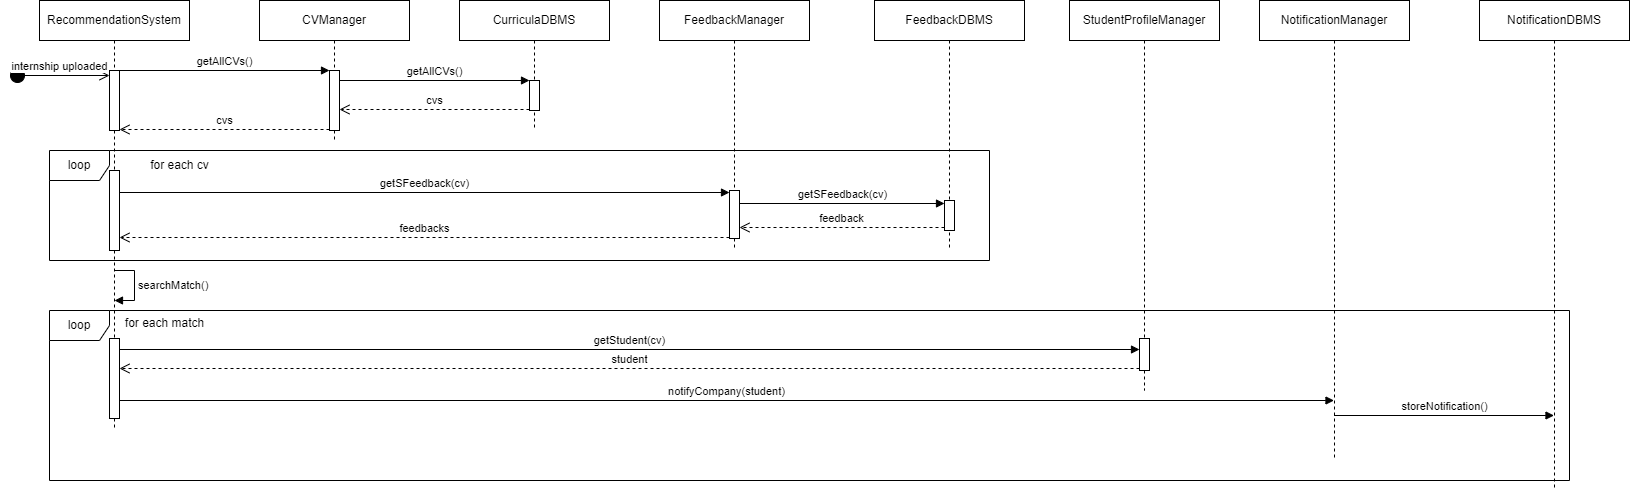

The diagram above was exported from draw.io. Its source (the exported page's mxGraphModel, read from the mxfile embedded in the PNG):
<mxGraphModel dx="1034" dy="511" grid="1" gridSize="10" guides="1" tooltips="1" connect="1" arrows="1" fold="1" page="1" pageScale="1" pageWidth="850" pageHeight="1100" math="0" shadow="0">
  <root>
    <mxCell id="0" />
    <mxCell id="1" parent="0" />
    <mxCell id="aM9ryv3xv72pqoxQDRHE-1" value="RecommendationSystem" style="shape=umlLifeline;perimeter=lifelinePerimeter;whiteSpace=wrap;html=1;container=0;dropTarget=0;collapsible=0;recursiveResize=0;outlineConnect=0;portConstraint=eastwest;newEdgeStyle={&quot;edgeStyle&quot;:&quot;elbowEdgeStyle&quot;,&quot;elbow&quot;:&quot;vertical&quot;,&quot;curved&quot;:0,&quot;rounded&quot;:0};" parent="1" vertex="1">
      <mxGeometry x="40" y="40" width="150" height="430" as="geometry" />
    </mxCell>
    <mxCell id="4znODPTKQySEmpPh3qxB-5" value="" style="html=1;points=[[0,0,0,0,5],[0,1,0,0,-5],[1,0,0,0,5],[1,1,0,0,-5]];perimeter=orthogonalPerimeter;outlineConnect=0;targetShapes=umlLifeline;portConstraint=eastwest;newEdgeStyle={&quot;curved&quot;:0,&quot;rounded&quot;:0};" parent="aM9ryv3xv72pqoxQDRHE-1" vertex="1">
      <mxGeometry x="70" y="70" width="10" height="60" as="geometry" />
    </mxCell>
    <mxCell id="4znODPTKQySEmpPh3qxB-20" value="" style="html=1;points=[[0,0,0,0,5],[0,1,0,0,-5],[1,0,0,0,5],[1,1,0,0,-5]];perimeter=orthogonalPerimeter;outlineConnect=0;targetShapes=umlLifeline;portConstraint=eastwest;newEdgeStyle={&quot;curved&quot;:0,&quot;rounded&quot;:0};" parent="aM9ryv3xv72pqoxQDRHE-1" vertex="1">
      <mxGeometry x="70" y="170" width="10" height="80" as="geometry" />
    </mxCell>
    <mxCell id="4znODPTKQySEmpPh3qxB-2" value="FeedbackDBMS" style="shape=umlLifeline;perimeter=lifelinePerimeter;whiteSpace=wrap;html=1;container=0;dropTarget=0;collapsible=0;recursiveResize=0;outlineConnect=0;portConstraint=eastwest;newEdgeStyle={&quot;edgeStyle&quot;:&quot;elbowEdgeStyle&quot;,&quot;elbow&quot;:&quot;vertical&quot;,&quot;curved&quot;:0,&quot;rounded&quot;:0};" parent="1" vertex="1">
      <mxGeometry x="875" y="40" width="150" height="250" as="geometry" />
    </mxCell>
    <mxCell id="4znODPTKQySEmpPh3qxB-3" value="NotificationManager" style="shape=umlLifeline;perimeter=lifelinePerimeter;whiteSpace=wrap;html=1;container=0;dropTarget=0;collapsible=0;recursiveResize=0;outlineConnect=0;portConstraint=eastwest;newEdgeStyle={&quot;edgeStyle&quot;:&quot;elbowEdgeStyle&quot;,&quot;elbow&quot;:&quot;vertical&quot;,&quot;curved&quot;:0,&quot;rounded&quot;:0};" parent="1" vertex="1">
      <mxGeometry x="1260" y="40" width="150" height="460" as="geometry" />
    </mxCell>
    <mxCell id="4znODPTKQySEmpPh3qxB-4" value="NotificationDBMS" style="shape=umlLifeline;perimeter=lifelinePerimeter;whiteSpace=wrap;html=1;container=0;dropTarget=0;collapsible=0;recursiveResize=0;outlineConnect=0;portConstraint=eastwest;newEdgeStyle={&quot;edgeStyle&quot;:&quot;elbowEdgeStyle&quot;,&quot;elbow&quot;:&quot;vertical&quot;,&quot;curved&quot;:0,&quot;rounded&quot;:0};" parent="1" vertex="1">
      <mxGeometry x="1480" y="40" width="150" height="490" as="geometry" />
    </mxCell>
    <mxCell id="4znODPTKQySEmpPh3qxB-6" value="CVManager" style="shape=umlLifeline;perimeter=lifelinePerimeter;whiteSpace=wrap;html=1;container=0;dropTarget=0;collapsible=0;recursiveResize=0;outlineConnect=0;portConstraint=eastwest;newEdgeStyle={&quot;edgeStyle&quot;:&quot;elbowEdgeStyle&quot;,&quot;elbow&quot;:&quot;vertical&quot;,&quot;curved&quot;:0,&quot;rounded&quot;:0};" parent="1" vertex="1">
      <mxGeometry x="260" y="40" width="150" height="140" as="geometry" />
    </mxCell>
    <mxCell id="4znODPTKQySEmpPh3qxB-7" value="" style="html=1;points=[[0,0,0,0,5],[0,1,0,0,-5],[1,0,0,0,5],[1,1,0,0,-5]];perimeter=orthogonalPerimeter;outlineConnect=0;targetShapes=umlLifeline;portConstraint=eastwest;newEdgeStyle={&quot;curved&quot;:0,&quot;rounded&quot;:0};" parent="4znODPTKQySEmpPh3qxB-6" vertex="1">
      <mxGeometry x="70" y="70" width="10" height="60" as="geometry" />
    </mxCell>
    <mxCell id="4znODPTKQySEmpPh3qxB-10" value="CurriculaDBMS" style="shape=umlLifeline;perimeter=lifelinePerimeter;whiteSpace=wrap;html=1;container=0;dropTarget=0;collapsible=0;recursiveResize=0;outlineConnect=0;portConstraint=eastwest;newEdgeStyle={&quot;edgeStyle&quot;:&quot;elbowEdgeStyle&quot;,&quot;elbow&quot;:&quot;vertical&quot;,&quot;curved&quot;:0,&quot;rounded&quot;:0};" parent="1" vertex="1">
      <mxGeometry x="460" y="40" width="150" height="130" as="geometry" />
    </mxCell>
    <mxCell id="4znODPTKQySEmpPh3qxB-11" value="" style="html=1;points=[[0,0,0,0,5],[0,1,0,0,-5],[1,0,0,0,5],[1,1,0,0,-5]];perimeter=orthogonalPerimeter;outlineConnect=0;targetShapes=umlLifeline;portConstraint=eastwest;newEdgeStyle={&quot;curved&quot;:0,&quot;rounded&quot;:0};" parent="4znODPTKQySEmpPh3qxB-10" vertex="1">
      <mxGeometry x="70" y="80" width="10" height="30" as="geometry" />
    </mxCell>
    <mxCell id="4znODPTKQySEmpPh3qxB-14" value="FeedbackManager" style="shape=umlLifeline;perimeter=lifelinePerimeter;whiteSpace=wrap;html=1;container=0;dropTarget=0;collapsible=0;recursiveResize=0;outlineConnect=0;portConstraint=eastwest;newEdgeStyle={&quot;edgeStyle&quot;:&quot;elbowEdgeStyle&quot;,&quot;elbow&quot;:&quot;vertical&quot;,&quot;curved&quot;:0,&quot;rounded&quot;:0};" parent="1" vertex="1">
      <mxGeometry x="660" y="40" width="150" height="250" as="geometry" />
    </mxCell>
    <mxCell id="4znODPTKQySEmpPh3qxB-15" value="" style="html=1;points=[[0,0,0,0,5],[0,1,0,0,-5],[1,0,0,0,5],[1,1,0,0,-5]];perimeter=orthogonalPerimeter;outlineConnect=0;targetShapes=umlLifeline;portConstraint=eastwest;newEdgeStyle={&quot;curved&quot;:0,&quot;rounded&quot;:0};" parent="4znODPTKQySEmpPh3qxB-14" vertex="1">
      <mxGeometry x="70" y="190" width="10" height="48" as="geometry" />
    </mxCell>
    <mxCell id="4znODPTKQySEmpPh3qxB-16" value="getAllCVs()" style="html=1;verticalAlign=bottom;endArrow=block;curved=0;rounded=0;" parent="1" edge="1">
      <mxGeometry width="80" relative="1" as="geometry">
        <mxPoint x="120" y="110" as="sourcePoint" />
        <mxPoint x="330" y="110" as="targetPoint" />
      </mxGeometry>
    </mxCell>
    <mxCell id="4znODPTKQySEmpPh3qxB-17" value="getAllCVs()" style="html=1;verticalAlign=bottom;endArrow=block;curved=0;rounded=0;" parent="1" edge="1">
      <mxGeometry width="80" relative="1" as="geometry">
        <mxPoint x="340" y="120" as="sourcePoint" />
        <mxPoint x="530.0000000000001" y="120" as="targetPoint" />
      </mxGeometry>
    </mxCell>
    <mxCell id="4znODPTKQySEmpPh3qxB-18" value="cvs" style="html=1;verticalAlign=bottom;endArrow=open;dashed=1;endSize=8;curved=0;rounded=0;" parent="1" edge="1">
      <mxGeometry relative="1" as="geometry">
        <mxPoint x="530.0000000000001" y="149" as="sourcePoint" />
        <mxPoint x="340" y="149" as="targetPoint" />
      </mxGeometry>
    </mxCell>
    <mxCell id="4znODPTKQySEmpPh3qxB-19" value="cvs" style="html=1;verticalAlign=bottom;endArrow=open;dashed=1;endSize=8;curved=0;rounded=0;" parent="1" edge="1">
      <mxGeometry relative="1" as="geometry">
        <mxPoint x="330" y="169" as="sourcePoint" />
        <mxPoint x="120" y="169" as="targetPoint" />
      </mxGeometry>
    </mxCell>
    <mxCell id="4znODPTKQySEmpPh3qxB-22" value="loop" style="shape=umlFrame;whiteSpace=wrap;html=1;pointerEvents=0;" parent="1" vertex="1">
      <mxGeometry x="50" y="190" width="940" height="110" as="geometry" />
    </mxCell>
    <mxCell id="4znODPTKQySEmpPh3qxB-23" value="getSFeedback(cv)" style="html=1;verticalAlign=bottom;endArrow=block;curved=0;rounded=0;" parent="1" edge="1">
      <mxGeometry width="80" relative="1" as="geometry">
        <mxPoint x="120" y="232" as="sourcePoint" />
        <mxPoint x="730" y="232" as="targetPoint" />
      </mxGeometry>
    </mxCell>
    <mxCell id="4znODPTKQySEmpPh3qxB-24" value="feedbacks" style="html=1;verticalAlign=bottom;endArrow=open;dashed=1;endSize=8;curved=0;rounded=0;" parent="1" edge="1">
      <mxGeometry relative="1" as="geometry">
        <mxPoint x="730" y="277" as="sourcePoint" />
        <mxPoint x="120" y="277" as="targetPoint" />
      </mxGeometry>
    </mxCell>
    <mxCell id="4znODPTKQySEmpPh3qxB-25" value="for each cv" style="text;html=1;align=center;verticalAlign=middle;resizable=0;points=[];autosize=1;strokeColor=none;fillColor=none;" parent="1" vertex="1">
      <mxGeometry x="140" y="190" width="80" height="30" as="geometry" />
    </mxCell>
    <mxCell id="4znODPTKQySEmpPh3qxB-26" value="" style="html=1;points=[[0,0,0,0,5],[0,1,0,0,-5],[1,0,0,0,5],[1,1,0,0,-5]];perimeter=orthogonalPerimeter;outlineConnect=0;targetShapes=umlLifeline;portConstraint=eastwest;newEdgeStyle={&quot;curved&quot;:0,&quot;rounded&quot;:0};" parent="1" vertex="1">
      <mxGeometry x="945" y="240" width="10" height="30" as="geometry" />
    </mxCell>
    <mxCell id="4znODPTKQySEmpPh3qxB-27" value="getSFeedback(cv)" style="html=1;verticalAlign=bottom;endArrow=block;curved=0;rounded=0;" parent="1" edge="1">
      <mxGeometry width="80" relative="1" as="geometry">
        <mxPoint x="740" y="243" as="sourcePoint" />
        <mxPoint x="945" y="243" as="targetPoint" />
      </mxGeometry>
    </mxCell>
    <mxCell id="4znODPTKQySEmpPh3qxB-28" value="feedback" style="html=1;verticalAlign=bottom;endArrow=open;dashed=1;endSize=8;curved=0;rounded=0;" parent="1" edge="1">
      <mxGeometry relative="1" as="geometry">
        <mxPoint x="945" y="267" as="sourcePoint" />
        <mxPoint x="740" y="267" as="targetPoint" />
      </mxGeometry>
    </mxCell>
    <mxCell id="2nxDDGKkqkqV6HNc7XY5-1" value="searchMatch()" style="html=1;align=left;spacingLeft=2;endArrow=block;rounded=0;edgeStyle=orthogonalEdgeStyle;curved=0;rounded=0;" parent="1" edge="1">
      <mxGeometry relative="1" as="geometry">
        <mxPoint x="115.00380952380952" y="309.99999999999994" as="sourcePoint" />
        <Array as="points">
          <mxPoint x="134.98" y="310" />
          <mxPoint x="134.98" y="340" />
        </Array>
        <mxPoint x="115.00380952380952" y="339.99999999999994" as="targetPoint" />
      </mxGeometry>
    </mxCell>
    <mxCell id="2nxDDGKkqkqV6HNc7XY5-2" value="internship uploaded" style="html=1;verticalAlign=bottom;startArrow=circle;startFill=1;endArrow=open;startSize=6;endSize=8;curved=0;rounded=0;entryX=0;entryY=0;entryDx=0;entryDy=5;entryPerimeter=0;" parent="1" target="4znODPTKQySEmpPh3qxB-5" edge="1">
      <mxGeometry width="80" relative="1" as="geometry">
        <mxPoint x="10" y="115" as="sourcePoint" />
        <mxPoint x="90" y="110" as="targetPoint" />
      </mxGeometry>
    </mxCell>
    <mxCell id="2nxDDGKkqkqV6HNc7XY5-3" value="loop" style="shape=umlFrame;whiteSpace=wrap;html=1;pointerEvents=0;" parent="1" vertex="1">
      <mxGeometry x="50" y="350" width="1520" height="170" as="geometry" />
    </mxCell>
    <mxCell id="2nxDDGKkqkqV6HNc7XY5-4" value="for each match" style="text;html=1;align=center;verticalAlign=middle;resizable=0;points=[];autosize=1;strokeColor=none;fillColor=none;" parent="1" vertex="1">
      <mxGeometry x="115" y="348" width="100" height="30" as="geometry" />
    </mxCell>
    <mxCell id="2nxDDGKkqkqV6HNc7XY5-5" value="StudentProfileManager" style="shape=umlLifeline;perimeter=lifelinePerimeter;whiteSpace=wrap;html=1;container=0;dropTarget=0;collapsible=0;recursiveResize=0;outlineConnect=0;portConstraint=eastwest;newEdgeStyle={&quot;edgeStyle&quot;:&quot;elbowEdgeStyle&quot;,&quot;elbow&quot;:&quot;vertical&quot;,&quot;curved&quot;:0,&quot;rounded&quot;:0};" parent="1" vertex="1">
      <mxGeometry x="1070" y="40" width="150" height="390" as="geometry" />
    </mxCell>
    <mxCell id="2nxDDGKkqkqV6HNc7XY5-9" value="" style="html=1;points=[[0,0,0,0,5],[0,1,0,0,-5],[1,0,0,0,5],[1,1,0,0,-5]];perimeter=orthogonalPerimeter;outlineConnect=0;targetShapes=umlLifeline;portConstraint=eastwest;newEdgeStyle={&quot;curved&quot;:0,&quot;rounded&quot;:0};" parent="2nxDDGKkqkqV6HNc7XY5-5" vertex="1">
      <mxGeometry x="70" y="338" width="10" height="32" as="geometry" />
    </mxCell>
    <mxCell id="2nxDDGKkqkqV6HNc7XY5-7" value="" style="html=1;points=[[0,0,0,0,5],[0,1,0,0,-5],[1,0,0,0,5],[1,1,0,0,-5]];perimeter=orthogonalPerimeter;outlineConnect=0;targetShapes=umlLifeline;portConstraint=eastwest;newEdgeStyle={&quot;curved&quot;:0,&quot;rounded&quot;:0};" parent="1" vertex="1">
      <mxGeometry x="110" y="378" width="10" height="80" as="geometry" />
    </mxCell>
    <mxCell id="2nxDDGKkqkqV6HNc7XY5-8" value="getStudent(cv)" style="html=1;verticalAlign=bottom;endArrow=block;curved=0;rounded=0;" parent="1" edge="1">
      <mxGeometry width="80" relative="1" as="geometry">
        <mxPoint x="120" y="389" as="sourcePoint" />
        <mxPoint x="1140" y="389" as="targetPoint" />
      </mxGeometry>
    </mxCell>
    <mxCell id="2nxDDGKkqkqV6HNc7XY5-12" value="student" style="html=1;verticalAlign=bottom;endArrow=open;dashed=1;endSize=8;curved=0;rounded=0;" parent="1" edge="1">
      <mxGeometry relative="1" as="geometry">
        <mxPoint x="1140" y="408" as="sourcePoint" />
        <mxPoint x="120" y="408" as="targetPoint" />
      </mxGeometry>
    </mxCell>
    <mxCell id="2nxDDGKkqkqV6HNc7XY5-13" value="notifyCompany(student)" style="html=1;verticalAlign=bottom;endArrow=block;curved=0;rounded=0;" parent="1" target="4znODPTKQySEmpPh3qxB-3" edge="1">
      <mxGeometry width="80" relative="1" as="geometry">
        <mxPoint x="119.99999999999989" y="440" as="sourcePoint" />
        <mxPoint x="1330" y="440" as="targetPoint" />
      </mxGeometry>
    </mxCell>
    <mxCell id="2nxDDGKkqkqV6HNc7XY5-14" value="storeNotification()" style="html=1;verticalAlign=bottom;endArrow=block;curved=0;rounded=0;" parent="1" edge="1">
      <mxGeometry width="80" relative="1" as="geometry">
        <mxPoint x="1334.5" y="455" as="sourcePoint" />
        <mxPoint x="1554.5" y="455" as="targetPoint" />
      </mxGeometry>
    </mxCell>
  </root>
</mxGraphModel>